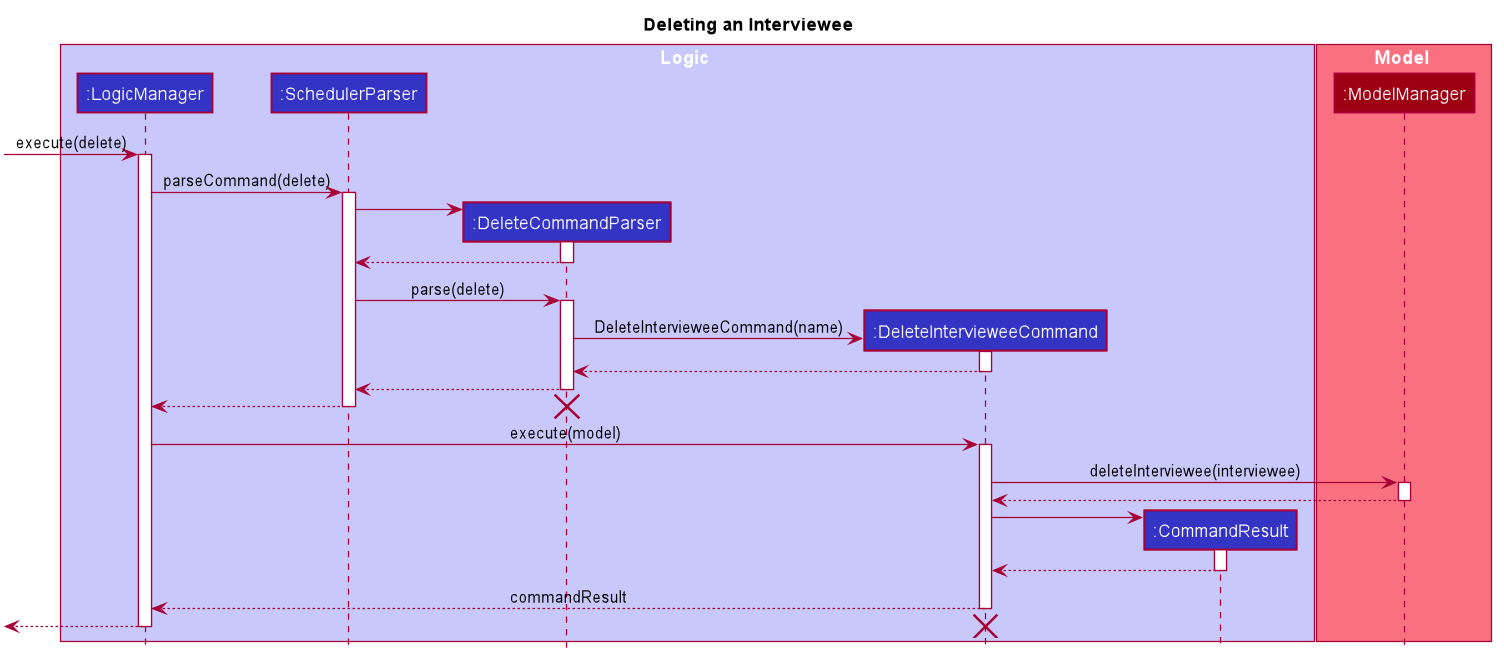

The diagram above was rendered by PlantUML. Its source (embedded in the PNG):
@startuml








skinparam BackgroundColor #FFFFFFF

skinparam Shadowing false

skinparam Class {
    FontColor #FFFFFF
    BorderThickness 1
    BorderColor #FFFFFF
    StereotypeFontColor #FFFFFF
    FontName Arial
    AttributeFontColor #FFFFFF
}

skinparam Actor {
    BorderColor #000000
    Color #000000
    FontName Arial
}

skinparam Sequence {
    MessageAlign center
    BoxFontSize 15
    BoxPadding 0
    BoxFontColor #FFFFFF
    FontName Arial
}

skinparam Participant {
    FontColor #FFFFFFF
    Padding 20
}

skinparam MinClassWidth 50
skinparam ParticipantPadding 10
skinparam Shadowing false
skinparam DefaultTextAlignment center
skinparam packageStyle Rectangle

hide footbox
hide members
hide circle
title Deleting an Interviewee

box Logic #C8C8FA
participant ":LogicManager" as LogicManager #3333C4
participant ":SchedulerParser" as SchedulerParser #3333C4
participant ":DeleteCommandParser" as DeleteCommandParser #3333C4
participant ":DeleteIntervieweeCommand" as DeleteIntervieweeCommand #3333C4
participant ":CommandResult" as CommandResult #3333C4
end box

box Model #F97181
participant ":ModelManager" as ModelManager #9D0012
end box

[-> LogicManager: execute(delete)
activate LogicManager

LogicManager -> SchedulerParser: parseCommand(delete)
activate SchedulerParser

create DeleteCommandParser
SchedulerParser -> DeleteCommandParser
activate DeleteCommandParser

DeleteCommandParser --> SchedulerParser
deactivate DeleteCommandParser

SchedulerParser -> DeleteCommandParser: parse(delete)
activate DeleteCommandParser

create DeleteIntervieweeCommand
DeleteCommandParser -> DeleteIntervieweeCommand: DeleteIntervieweeCommand(name)
activate DeleteIntervieweeCommand

DeleteIntervieweeCommand --> DeleteCommandParser
deactivate DeleteIntervieweeCommand

DeleteCommandParser --> SchedulerParser
deactivate DeleteCommandParser

SchedulerParser --> LogicManager
deactivate SchedulerParser
destroy DeleteCommandParser

LogicManager -> DeleteIntervieweeCommand: execute(model)
activate DeleteIntervieweeCommand

DeleteIntervieweeCommand -> ModelManager: deleteInterviewee(interviewee)
activate ModelManager

ModelManager --> DeleteIntervieweeCommand
deactivate ModelManager

create CommandResult
DeleteIntervieweeCommand -> CommandResult
activate CommandResult

CommandResult --> DeleteIntervieweeCommand
deactivate CommandResult

DeleteIntervieweeCommand --> LogicManager: commandResult
deactivate DeleteIntervieweeCommand

[<-- LogicManager
destroy DeleteIntervieweeCommand
deactivate LogicManager

@enduml